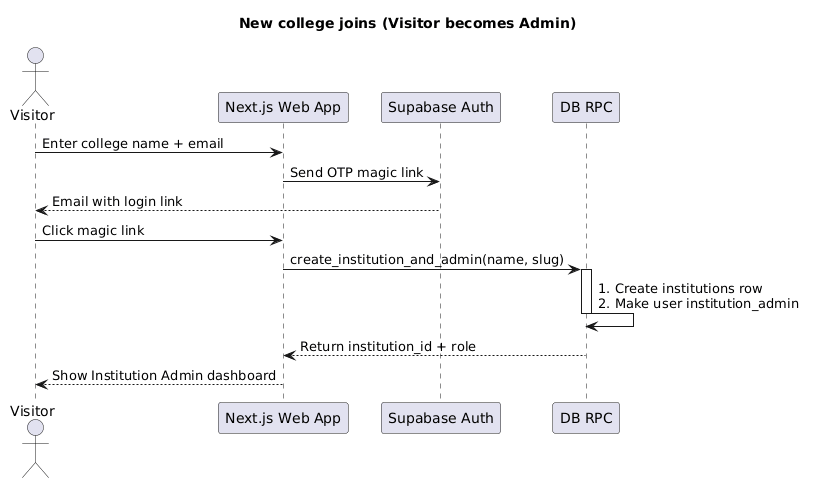

The diagram above was rendered by PlantUML. Its source (embedded in the PNG):
@startuml
' Sequence - New college joins. Simple terms.
title New college joins (Visitor becomes Admin)
actor Visitor
participant "Next.js Web App" as Web
participant "Supabase Auth" as Auth
participant "DB RPC" as DB

Visitor -> Web : Enter college name + email
Web -> Auth : Send OTP magic link
Auth --> Visitor : Email with login link
Visitor -> Web : Click magic link
Web -> DB : create_institution_and_admin(name, slug)
activate DB
DB -> DB : 1. Create institutions row\n2. Make user institution_admin
deactivate DB
DB --> Web : Return institution_id + role
Web --> Visitor : Show Institution Admin dashboard
@enduml